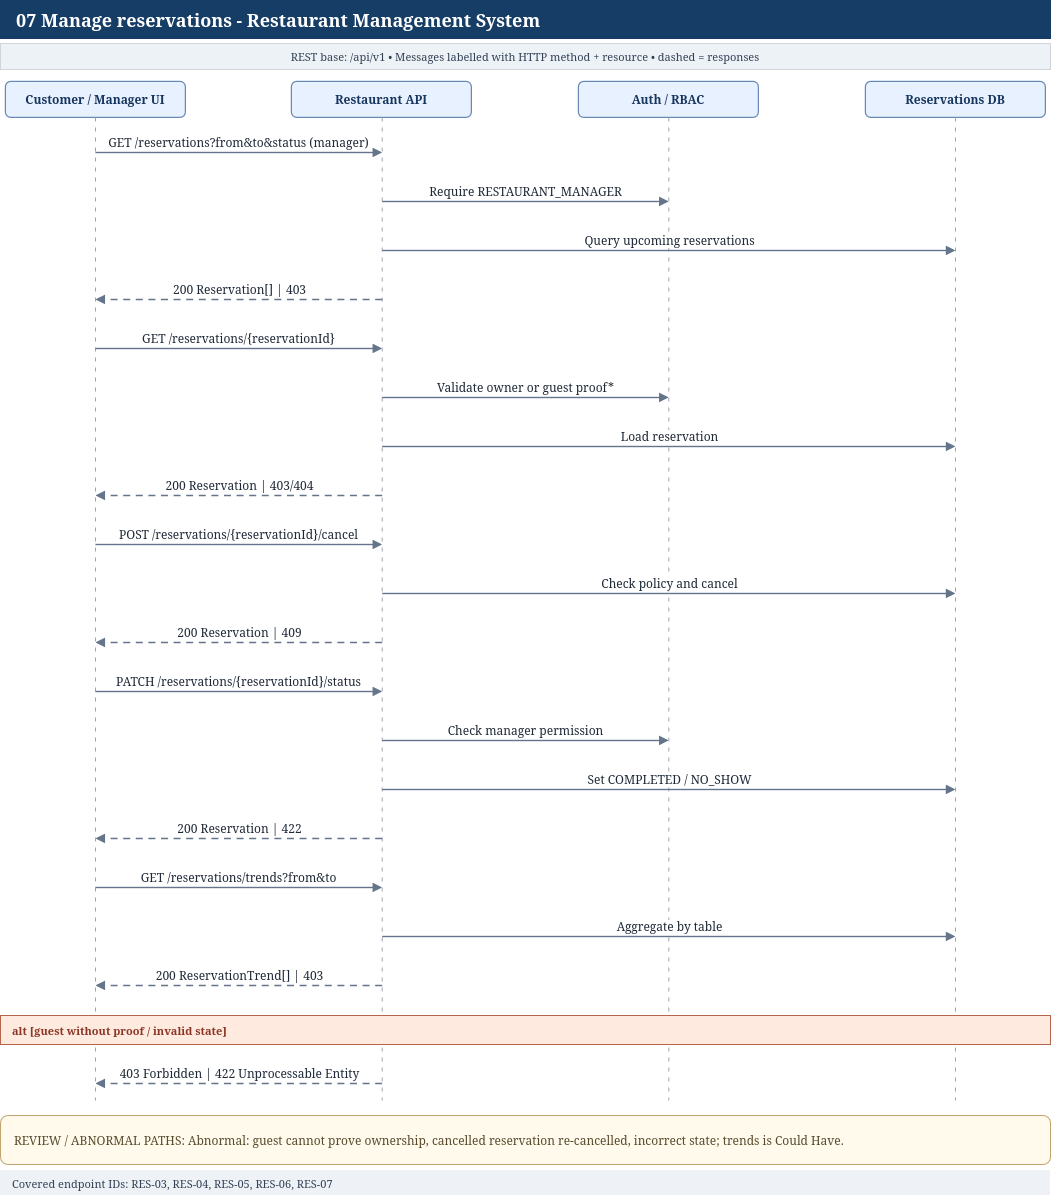

The diagram above was exported from draw.io. Its source (the exported page's mxGraphModel, read from the mxfile embedded in the PNG):
<mxGraphModel dx="2317" dy="1210" grid="1" gridSize="10" guides="1" tooltips="1" connect="1" arrows="1" fold="1" page="1" pageScale="1" pageWidth="1100" pageHeight="1195" math="0" shadow="0">
  <root>
    <mxCell id="0" />
    <mxCell id="1" parent="0" />
    <mxCell id="2" parent="1" style="rounded=0;whiteSpace=wrap;html=1;fillColor=#163d66;strokeColor=#163d66;fontColor=#ffffff;fontStyle=1;fontSize=18;align=left;spacingLeft=14;" value="07 Manage reservations - Restaurant Management System" vertex="1">
      <mxGeometry height="38" width="1050" x="25" y="12" as="geometry" />
    </mxCell>
    <mxCell id="3" parent="1" style="rounded=0;whiteSpace=wrap;html=1;fillColor=#edf2f7;strokeColor=#d1d5db;fontSize=11;fontColor=#334155;" value="REST base: /api/v1     •     Messages labelled with HTTP method + resource     •     dashed = responses" vertex="1">
      <mxGeometry height="26" width="1050" x="25" y="55" as="geometry" />
    </mxCell>
    <mxCell id="4" parent="1" style="rounded=1;whiteSpace=wrap;html=1;fillColor=#e8f1ff;strokeColor=#6686b0;strokeWidth=1.2;fontColor=#17365d;fontStyle=1;fontSize=12;" value="Customer / Manager UI" vertex="1">
      <mxGeometry height="36" width="180" x="30" y="93" as="geometry" />
    </mxCell>
    <mxCell id="5" edge="1" parent="1" style="endArrow=none;dashed=1;dashPattern=4 6;strokeColor=#9ca3af;strokeWidth=1;" value="">
      <mxGeometry relative="1" as="geometry">
        <mxPoint x="120" y="129" as="sourcePoint" />
        <mxPoint x="120" y="1112" as="targetPoint" />
      </mxGeometry>
    </mxCell>
    <mxCell id="6" parent="1" style="rounded=1;whiteSpace=wrap;html=1;fillColor=#e8f1ff;strokeColor=#6686b0;strokeWidth=1.2;fontColor=#17365d;fontStyle=1;fontSize=12;" value="Restaurant API" vertex="1">
      <mxGeometry height="36" width="180" x="316" y="93" as="geometry" />
    </mxCell>
    <mxCell id="7" edge="1" parent="1" style="endArrow=none;dashed=1;dashPattern=4 6;strokeColor=#9ca3af;strokeWidth=1;" value="">
      <mxGeometry relative="1" as="geometry">
        <mxPoint x="406.6666666666667" y="129" as="sourcePoint" />
        <mxPoint x="406.6666666666667" y="1112" as="targetPoint" />
      </mxGeometry>
    </mxCell>
    <mxCell id="8" parent="1" style="rounded=1;whiteSpace=wrap;html=1;fillColor=#e8f1ff;strokeColor=#6686b0;strokeWidth=1.2;fontColor=#17365d;fontStyle=1;fontSize=12;" value="Auth / RBAC" vertex="1">
      <mxGeometry height="36" width="180" x="603" y="93" as="geometry" />
    </mxCell>
    <mxCell id="9" edge="1" parent="1" style="endArrow=none;dashed=1;dashPattern=4 6;strokeColor=#9ca3af;strokeWidth=1;" value="">
      <mxGeometry relative="1" as="geometry">
        <mxPoint x="693.3333333333334" y="129" as="sourcePoint" />
        <mxPoint x="693.3333333333334" y="1112" as="targetPoint" />
      </mxGeometry>
    </mxCell>
    <mxCell id="10" parent="1" style="rounded=1;whiteSpace=wrap;html=1;fillColor=#e8f1ff;strokeColor=#6686b0;strokeWidth=1.2;fontColor=#17365d;fontStyle=1;fontSize=12;" value="Reservations DB" vertex="1">
      <mxGeometry height="36" width="180" x="890" y="93" as="geometry" />
    </mxCell>
    <mxCell id="11" edge="1" parent="1" style="endArrow=none;dashed=1;dashPattern=4 6;strokeColor=#9ca3af;strokeWidth=1;" value="">
      <mxGeometry relative="1" as="geometry">
        <mxPoint x="980" y="129" as="sourcePoint" />
        <mxPoint x="980" y="1112" as="targetPoint" />
      </mxGeometry>
    </mxCell>
    <mxCell id="12" edge="1" parent="1" style="endArrow=block;html=1;rounded=0;strokeColor=#64748b;strokeWidth=1.4;fontColor=#1f2937;fontSize=12;labelBackgroundColor=#ffffff;align=center;verticalAlign=bottom;" value="GET /reservations?from&amp;to&amp;status (manager)">
      <mxGeometry relative="1" as="geometry">
        <mxPoint x="120" y="164" as="sourcePoint" />
        <mxPoint x="406.6666666666667" y="164" as="targetPoint" />
      </mxGeometry>
    </mxCell>
    <mxCell id="13" edge="1" parent="1" style="endArrow=block;html=1;rounded=0;strokeColor=#64748b;strokeWidth=1.4;fontColor=#1f2937;fontSize=12;labelBackgroundColor=#ffffff;align=center;verticalAlign=bottom;" value="Require RESTAURANT_MANAGER">
      <mxGeometry relative="1" as="geometry">
        <mxPoint x="406.6666666666667" y="213" as="sourcePoint" />
        <mxPoint x="693.3333333333334" y="213" as="targetPoint" />
      </mxGeometry>
    </mxCell>
    <mxCell id="14" edge="1" parent="1" style="endArrow=block;html=1;rounded=0;strokeColor=#64748b;strokeWidth=1.4;fontColor=#1f2937;fontSize=12;labelBackgroundColor=#ffffff;align=center;verticalAlign=bottom;" value="Query upcoming reservations">
      <mxGeometry relative="1" as="geometry">
        <mxPoint x="406.6666666666667" y="262" as="sourcePoint" />
        <mxPoint x="980" y="262" as="targetPoint" />
      </mxGeometry>
    </mxCell>
    <mxCell id="15" edge="1" parent="1" style="endArrow=block;html=1;rounded=0;strokeColor=#64748b;strokeWidth=1.4;fontColor=#1f2937;fontSize=12;labelBackgroundColor=#ffffff;align=center;verticalAlign=bottom;dashed=1;dashPattern=5 4;strokeColor=#64748b;" value="200 Reservation[] | 403">
      <mxGeometry relative="1" as="geometry">
        <mxPoint x="406.6666666666667" y="311" as="sourcePoint" />
        <mxPoint x="120" y="311" as="targetPoint" />
      </mxGeometry>
    </mxCell>
    <mxCell id="16" edge="1" parent="1" style="endArrow=block;html=1;rounded=0;strokeColor=#64748b;strokeWidth=1.4;fontColor=#1f2937;fontSize=12;labelBackgroundColor=#ffffff;align=center;verticalAlign=bottom;" value="GET /reservations/{reservationId}">
      <mxGeometry relative="1" as="geometry">
        <mxPoint x="120" y="360" as="sourcePoint" />
        <mxPoint x="406.6666666666667" y="360" as="targetPoint" />
      </mxGeometry>
    </mxCell>
    <mxCell id="17" edge="1" parent="1" style="endArrow=block;html=1;rounded=0;strokeColor=#64748b;strokeWidth=1.4;fontColor=#1f2937;fontSize=12;labelBackgroundColor=#ffffff;align=center;verticalAlign=bottom;" value="Validate owner or guest proof*">
      <mxGeometry relative="1" as="geometry">
        <mxPoint x="406.6666666666667" y="409" as="sourcePoint" />
        <mxPoint x="693.3333333333334" y="409" as="targetPoint" />
      </mxGeometry>
    </mxCell>
    <mxCell id="18" edge="1" parent="1" style="endArrow=block;html=1;rounded=0;strokeColor=#64748b;strokeWidth=1.4;fontColor=#1f2937;fontSize=12;labelBackgroundColor=#ffffff;align=center;verticalAlign=bottom;" value="Load reservation">
      <mxGeometry relative="1" as="geometry">
        <mxPoint x="406.6666666666667" y="458" as="sourcePoint" />
        <mxPoint x="980" y="458" as="targetPoint" />
      </mxGeometry>
    </mxCell>
    <mxCell id="19" edge="1" parent="1" style="endArrow=block;html=1;rounded=0;strokeColor=#64748b;strokeWidth=1.4;fontColor=#1f2937;fontSize=12;labelBackgroundColor=#ffffff;align=center;verticalAlign=bottom;dashed=1;dashPattern=5 4;strokeColor=#64748b;" value="200 Reservation | 403/404">
      <mxGeometry relative="1" as="geometry">
        <mxPoint x="406.6666666666667" y="507" as="sourcePoint" />
        <mxPoint x="120" y="507" as="targetPoint" />
      </mxGeometry>
    </mxCell>
    <mxCell id="20" edge="1" parent="1" style="endArrow=block;html=1;rounded=0;strokeColor=#64748b;strokeWidth=1.4;fontColor=#1f2937;fontSize=12;labelBackgroundColor=#ffffff;align=center;verticalAlign=bottom;" value="POST /reservations/{reservationId}/cancel">
      <mxGeometry relative="1" as="geometry">
        <mxPoint x="120" y="556" as="sourcePoint" />
        <mxPoint x="406.6666666666667" y="556" as="targetPoint" />
      </mxGeometry>
    </mxCell>
    <mxCell id="21" edge="1" parent="1" style="endArrow=block;html=1;rounded=0;strokeColor=#64748b;strokeWidth=1.4;fontColor=#1f2937;fontSize=12;labelBackgroundColor=#ffffff;align=center;verticalAlign=bottom;" value="Check policy and cancel">
      <mxGeometry relative="1" as="geometry">
        <mxPoint x="406.6666666666667" y="605" as="sourcePoint" />
        <mxPoint x="980" y="605" as="targetPoint" />
      </mxGeometry>
    </mxCell>
    <mxCell id="22" edge="1" parent="1" style="endArrow=block;html=1;rounded=0;strokeColor=#64748b;strokeWidth=1.4;fontColor=#1f2937;fontSize=12;labelBackgroundColor=#ffffff;align=center;verticalAlign=bottom;dashed=1;dashPattern=5 4;strokeColor=#64748b;" value="200 Reservation | 409">
      <mxGeometry relative="1" as="geometry">
        <mxPoint x="406.6666666666667" y="654" as="sourcePoint" />
        <mxPoint x="120" y="654" as="targetPoint" />
      </mxGeometry>
    </mxCell>
    <mxCell id="23" edge="1" parent="1" style="endArrow=block;html=1;rounded=0;strokeColor=#64748b;strokeWidth=1.4;fontColor=#1f2937;fontSize=12;labelBackgroundColor=#ffffff;align=center;verticalAlign=bottom;" value="PATCH /reservations/{reservationId}/status">
      <mxGeometry relative="1" as="geometry">
        <mxPoint x="120" y="703" as="sourcePoint" />
        <mxPoint x="406.6666666666667" y="703" as="targetPoint" />
      </mxGeometry>
    </mxCell>
    <mxCell id="24" edge="1" parent="1" style="endArrow=block;html=1;rounded=0;strokeColor=#64748b;strokeWidth=1.4;fontColor=#1f2937;fontSize=12;labelBackgroundColor=#ffffff;align=center;verticalAlign=bottom;" value="Check manager permission">
      <mxGeometry relative="1" as="geometry">
        <mxPoint x="406.6666666666667" y="752" as="sourcePoint" />
        <mxPoint x="693.3333333333334" y="752" as="targetPoint" />
      </mxGeometry>
    </mxCell>
    <mxCell id="25" edge="1" parent="1" style="endArrow=block;html=1;rounded=0;strokeColor=#64748b;strokeWidth=1.4;fontColor=#1f2937;fontSize=12;labelBackgroundColor=#ffffff;align=center;verticalAlign=bottom;" value="Set COMPLETED / NO_SHOW">
      <mxGeometry relative="1" as="geometry">
        <mxPoint x="406.6666666666667" y="801" as="sourcePoint" />
        <mxPoint x="980" y="801" as="targetPoint" />
      </mxGeometry>
    </mxCell>
    <mxCell id="26" edge="1" parent="1" style="endArrow=block;html=1;rounded=0;strokeColor=#64748b;strokeWidth=1.4;fontColor=#1f2937;fontSize=12;labelBackgroundColor=#ffffff;align=center;verticalAlign=bottom;dashed=1;dashPattern=5 4;strokeColor=#64748b;" value="200 Reservation | 422">
      <mxGeometry relative="1" as="geometry">
        <mxPoint x="406.6666666666667" y="850" as="sourcePoint" />
        <mxPoint x="120" y="850" as="targetPoint" />
      </mxGeometry>
    </mxCell>
    <mxCell id="27" edge="1" parent="1" style="endArrow=block;html=1;rounded=0;strokeColor=#64748b;strokeWidth=1.4;fontColor=#1f2937;fontSize=12;labelBackgroundColor=#ffffff;align=center;verticalAlign=bottom;" value="GET /reservations/trends?from&amp;to">
      <mxGeometry relative="1" as="geometry">
        <mxPoint x="120" y="899" as="sourcePoint" />
        <mxPoint x="406.6666666666667" y="899" as="targetPoint" />
      </mxGeometry>
    </mxCell>
    <mxCell id="28" edge="1" parent="1" style="endArrow=block;html=1;rounded=0;strokeColor=#64748b;strokeWidth=1.4;fontColor=#1f2937;fontSize=12;labelBackgroundColor=#ffffff;align=center;verticalAlign=bottom;" value="Aggregate by table">
      <mxGeometry relative="1" as="geometry">
        <mxPoint x="406.6666666666667" y="948" as="sourcePoint" />
        <mxPoint x="980" y="948" as="targetPoint" />
      </mxGeometry>
    </mxCell>
    <mxCell id="29" edge="1" parent="1" style="endArrow=block;html=1;rounded=0;strokeColor=#64748b;strokeWidth=1.4;fontColor=#1f2937;fontSize=12;labelBackgroundColor=#ffffff;align=center;verticalAlign=bottom;dashed=1;dashPattern=5 4;strokeColor=#64748b;" value="200 ReservationTrend[] | 403">
      <mxGeometry relative="1" as="geometry">
        <mxPoint x="406.6666666666667" y="997" as="sourcePoint" />
        <mxPoint x="120" y="997" as="targetPoint" />
      </mxGeometry>
    </mxCell>
    <mxCell id="30" parent="1" style="rounded=0;whiteSpace=wrap;html=1;fillColor=#ffeadf;strokeColor=#b5654a;fontColor=#8b3625;fontStyle=1;fontSize=11;align=left;spacingLeft=10;" value="alt [guest without proof / invalid state]" vertex="1">
      <mxGeometry height="29" width="1050" x="25" y="1027" as="geometry" />
    </mxCell>
    <mxCell id="31" edge="1" parent="1" style="endArrow=block;html=1;rounded=0;strokeColor=#64748b;strokeWidth=1.4;fontColor=#1f2937;fontSize=12;labelBackgroundColor=#ffffff;align=center;verticalAlign=bottom;dashed=1;dashPattern=5 4;strokeColor=#64748b;" value="403 Forbidden | 422 Unprocessable Entity">
      <mxGeometry relative="1" as="geometry">
        <mxPoint x="406.6666666666667" y="1095" as="sourcePoint" />
        <mxPoint x="120" y="1095" as="targetPoint" />
      </mxGeometry>
    </mxCell>
    <mxCell id="32" parent="1" style="rounded=1;whiteSpace=wrap;html=1;fillColor=#fffaeb;strokeColor=#c0a46d;fontColor=#594a2e;align=left;spacingLeft=12;fontSize=12;" value="REVIEW / ABNORMAL PATHS: Abnormal: guest cannot prove ownership, cancelled reservation re-cancelled, incorrect state; trends is Could Have." vertex="1">
      <mxGeometry height="49" width="1050" x="25" y="1127" as="geometry" />
    </mxCell>
    <mxCell id="33" parent="1" style="rounded=0;whiteSpace=wrap;html=1;fillColor=#eef2f7;strokeColor=none;fontColor=#334155;fontSize=11;align=left;spacingLeft=10;" value="Covered endpoint IDs: RES-03, RES-04, RES-05, RES-06, RES-07" vertex="1">
      <mxGeometry height="25" width="1050" x="25" y="1182" as="geometry" />
    </mxCell>
  </root>
</mxGraphModel>